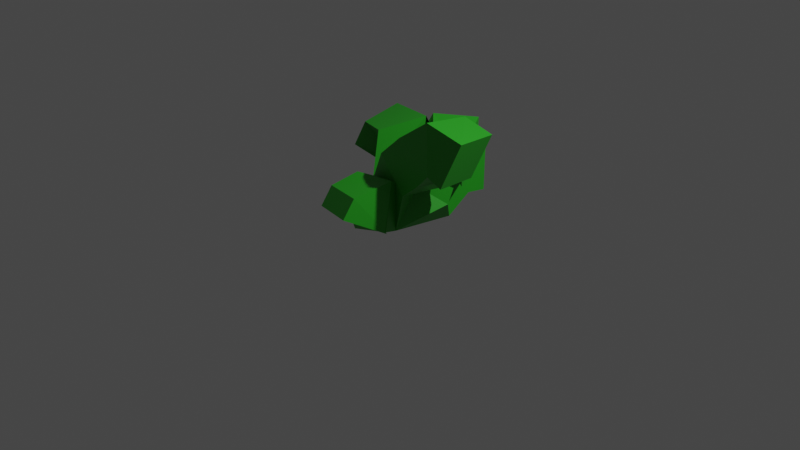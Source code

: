 # Source: Large_Grass_Tuft.blend  (saved by Blender 3.5.10; exported with 4.5.12 LTS)
import bpy
from mathutils import Matrix  # noqa: F401  (used for matrix-valued properties, if any)

bpy.ops.wm.read_factory_settings(use_empty=True)
scene = bpy.context.scene
scene.name = 'Scene'

# ---- collections
col_collection = bpy.data.collections.new('Collection'); scene.collection.children.link(col_collection)

# ---- materials (node trees are filled in below, after node groups)
mat_grass = bpy.data.materials.new('Grass')
mat_grass.alpha_threshold = 0.0
mat_grass.use_transparent_shadow = False
mat_grass.roughness = 0.5
mat_grass.line_color = (0.0, 0.0, 0.0, 1.0)

# ---- material node trees
mat_grass.use_nodes = True; mat_grass.node_tree.nodes.clear()
_N = mat_grass.node_tree.nodes; _L = mat_grass.node_tree.links
n0 = _N.new('ShaderNodeOutputMaterial'); n0.name = 'Material Output'; n0.location = (300, 300)
n1 = _N.new('ShaderNodeBsdfPrincipled'); n1.name = 'Principled BSDF'; n1.location = (10, 300)
n1.distribution = 'GGX'
n1.subsurface_method = 'RANDOM_WALK_SKIN'
n1.inputs[0].default_value = (0.02022, 0.3588, 0.01405, 1.0)
n1.inputs[3].default_value = 1.45
n1.inputs[27].default_value = (0.0, 0.0, 0.0, 1.0)
n1.inputs[28].default_value = 1.0
_L.new(n1.outputs[0], n0.inputs[0])
n0.is_active_output = True

# ---- world
world_world = bpy.data.worlds.new('World'); scene.world = world_world
world_world.use_nodes = True; world_world.node_tree.nodes.clear()
_N = world_world.node_tree.nodes; _L = world_world.node_tree.links
n0 = _N.new('ShaderNodeOutputWorld'); n0.name = 'World Output'; n0.location = (300, 300)
n1 = _N.new('ShaderNodeBackground'); n1.name = 'Background'; n1.location = (10, 300)
n1.inputs[0].default_value = (0.05088, 0.05088, 0.05088, 1.0)
_L.new(n1.outputs[0], n0.inputs[0])
n0.is_active_output = True
world_world.color = (0.05088, 0.05088, 0.05088)
world_world.use_sun_shadow = False
world_world.sun_shadow_jitter_overblur = 0.0

# ---- cameras
cam_camera = bpy.data.cameras.new('Camera')
cam_camera.clip_end = 100.0
cam_camera.ortho_scale = 7.314

# ---- lights
light_light = bpy.data.lights.new('Light', 'POINT')
light_light.transmission_factor = 0.0
light_light.energy = 1000.0
light_light.shadow_soft_size = 0.1
light_light.shadow_maximum_resolution = 0.006
light_light.use_absolute_resolution = True

# ---- meshes
me_cube_001 = bpy.data.meshes.new('Cube.001')
me_cube_001.from_pydata([(-0.01044, -0.01047, -0.1301), (0.08403, 0.6043, 0.3472), (0.9993, -0.09935, 0.8688), (0.767, -0.1263, 0.9589), (0.2811, -0.07223, 0.5567), (0.04044, -0.641, 0.1233), (0.04415, -0.5821, 0.2308), (0.07722, -0.4407, 0.2664), (0.122, 0.8825, 0.3431), (-0.01044, -0.01047, -0.1301), (0.4653, 0.5234, 0.63), (0.2307, 0.4047, 0.6557), (-0.6649, 0.4149, 0.2881), (-0.6014, 0.5153, 0.5447), (-0.1632, 0.3024, 0.6551)], [(1, 8), (0, 1), (2, 3), (3, 4), (4, 0), (6, 5), (7, 6), (0, 7), (0, 9), (0, 11), (11, 10), (0, 14), (14, 13), (13, 12)], [])
_uv = me_cube_001.uv_layers.new(name='UVMap')
_uv.uv.foreach_set('vector', [])
me_cube_001.materials.append(mat_grass)
me_cube_001.use_mirror_vertex_groups = False
me_cube_001.update()

# ---- objects
ob_light = bpy.data.objects.new('Light', light_light)
ob_camera = bpy.data.objects.new('Camera', cam_camera)
ob_cube = bpy.data.objects.new('Cube', me_cube_001)

# ---- transforms, parenting, visibility, modifiers, constraints
ob_light.location = (4.076, 1.005, 5.904)
ob_light.rotation_euler = (0.6503, 0.05522, 1.866)
ob_light.lock_rotations_4d = False
ob_light.empty_display_type = 'ARROWS'
ob_light.color = (0.0, 0.0, 0.0, 0.0)
ob_light.lineart.crease_threshold = 0.0
ob_camera.location = (7.359, -6.926, 4.958)
ob_camera.rotation_euler = (1.109, 0.0, 0.8149)
ob_camera.lock_rotations_4d = False
ob_camera.empty_display_type = 'ARROWS'
ob_camera.color = (0.0, 0.0, 0.0, 0.0)
ob_camera.display_type = 'WIRE'
ob_camera.lineart.crease_threshold = 0.0
ob_cube.location = (0.0, 0.0, 0.09504)
ob_cube.lock_rotations_4d = False
ob_cube.empty_display_type = 'ARROWS'
ob_cube.lineart.crease_threshold = 0.0
_m = ob_cube.modifiers.new('Skin', 'SKIN')

# ---- collection membership
col_collection.objects.link(ob_light)
col_collection.objects.link(ob_camera)
col_collection.objects.link(ob_cube)

# ---- scene / render settings (as saved in the file)
scene.camera = ob_camera
scene.frame_start = 1; scene.frame_end = 250; scene.frame_set(1)
scene.render.engine = 'BLENDER_EEVEE_NEXT'
scene.cycles.sampling_pattern = 'TABULATED_SOBOL'
scene.view_settings.view_transform = 'Filmic'
bpy.context.view_layer.update()
